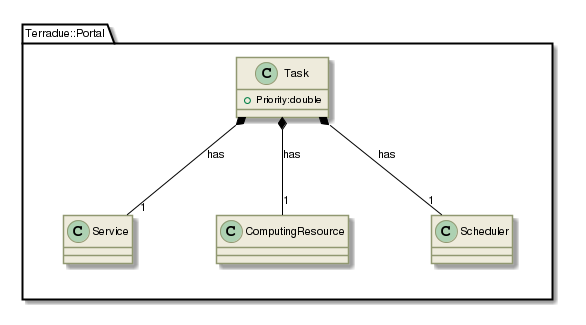

The diagram above was rendered by PlantUML. Its source (embedded in the PNG):
@startuml

skinparam backgroundColor #FFFFFF


skinparam sequence {

        ActorBorderColor #000000
   
        ArrowColor #919871 
        ArrowFontSize 8
        ArrowFontStyle plain
        ArrowFontName Arial
        
        LifeLineBorderColor #919871
        LifeLineBackgroundColor #EEEBDC

        ParticipantBorderColor #919871
        ParticipantBackgroundColor #EEEBDC
        ParticipantFontName Arial
        ParticipantFontSize 10
        ParticipantFontColor #000000

        ActorBackgroundColor #EEEBDC
        ActorFontColor #000000
        ActorFontSize 10
        ActorFontName Arial
         
}

skinparam class {

	ArrowFontColor #000000
	ArrowFontSize 10
	ArrowFontStyle plain
	ArrowFontName Arial
	
	AttributeFontColor #000000
	AttributeFontSize 10
	AttributeIconSize 11
	AttributeFontStyle plain
	AttributeFontName Arial

	FontColor #000000
	FontSize 11
	FontStyle plain
	FontName Arial

	StereotypeFontColor #000000
	StereotypeFontSize 10
	StereotypeFontStyle plain
	StereotypeFontName Arial

	BackgroundColor #EEEBDC
 	ArrowColor #919871
 	BorderColor #919871
 	
 }
 
skinparam component {
 
	FontSize 11 
 	BackgroundColor #EEEBDC
 	InterfaceBackgroundColor white
	InterfaceBorderColor black
 	BorderColor #919871
	ArrowColor black
 	ArrowFontColor #777777
 	FontName Arial
 	ArrowFontName Arial
	
	

}

skinparam package {
	FontColor black
	FontSize 11
	FontStyle plain
	FontName Arial
}

skinparam state {
	BackgroundColor #EEEBDC
	BorderColor #919871
	ArrowColor  black
	

	FontColor black
	FontSize 11
	FontStyle plain
	FontName Arial

	ArrowFontColor black
	ArrowFontSize 11
	ArrowFontStyle plain
	ArrowFontName Arial
	AttributeFontColor black
	AttributeFontSize 11
	AttributeFontStyle plain
	AttributeFontName Arial
	
}

skinparam activity {
	
	ArrowColor black
	BackgroundColor #EEEBDC
	BorderColor #919871
	StartColor black
	EndColor black
	BarColor #919871
	
	FontColor black
	FontSize 11
	FontStyle plain
	FontName Arial

	ArrowFontColor black
	ArrowFontSize 11
	ArrowFontStyle plain
	ArrowFontName Arial

}

skinparam usecase {
	
	BackgroundColor #EEEBDC
 	InterfaceBackgroundColor white
	InterfaceBorderColor black
 	BorderColor #919871
	ArrowColor black
	ActorBorderColor #919871
	ActorFontName Courier

}
skinparam backgroundColor #FFFFFF
skinparam componentStyle uml2
set namespaceSeparator ::
class Terradue::Portal::Task {
[[../information/classes/class_terradue_1_1_portal_1_1_task.html]]
 +Priority:double
}
Terradue::Portal::Task  *-- "1" Terradue::Portal::Service : has
Terradue::Portal::Task  *-- "1" Terradue::Portal::ComputingResource : has
Terradue::Portal::Task  *-- "1" Terradue::Portal::Scheduler : has

@enduml